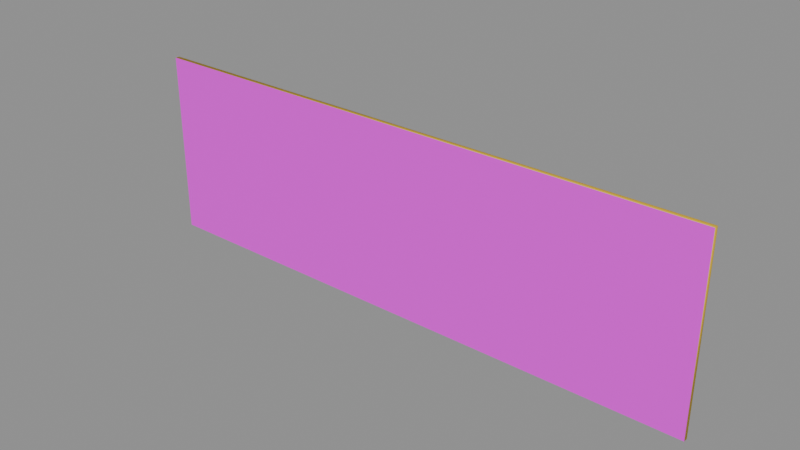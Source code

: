 # Source: telon_panchos.blend  (saved by Blender 5.3.31; exported with 4.5.12 LTS)
import bpy
from mathutils import Matrix  # noqa: F401  (used for matrix-valued properties, if any)

bpy.ops.wm.read_factory_settings(use_empty=True)
scene = bpy.context.scene
scene.name = 'Scene'

# ---- images (referenced by path relative to the original .blend; pixels are not part of the script)
import os
ASSET_DIR = os.environ.get("B2B_ASSET_DIR", "")  # directory of the original .blend (textures are referenced by path, not embedded)
HERE = os.path.dirname(os.path.abspath(__file__))  # packed textures are extracted next to this script under _unpacked/

def load_image(name, relpath, width, height, colorspace="sRGB"):
    """Load a texture the original file referenced (path relative to the .blend, or extracted next to this script)."""
    p = next((c for c in (os.path.join(HERE, relpath), os.path.join(ASSET_DIR, relpath)) if relpath and os.path.exists(c)), "")
    if p:
        img = bpy.data.images.load(p, check_existing=True)
        img.name = name
    else:  # same state as the original file: an image datablock whose file is absent (Cycles renders it pink)
        img = bpy.data.images.new(name, width, height)
        img.source = "FILE"
        img.filepath = "//" + (relpath or name)
    img.colorspace_settings.name = colorspace
    return img
img_telon_panchos_png = load_image('telon_panchos.png', 'telon_panchos.png', 1024, 1024, 'sRGB')

# ---- materials (node trees are filled in below, after node groups)
mat_m_amarillo = bpy.data.materials.new('M_Amarillo')
mat_m_amarillo.diffuse_color = (0.956, 0.6038, 0.01033, 1.0)
mat_t_telon_panchos = bpy.data.materials.new('T_telon_panchos')

# ---- material node trees
mat_m_amarillo.use_nodes = True; mat_m_amarillo.node_tree.nodes.clear()
_N = mat_m_amarillo.node_tree.nodes; _L = mat_m_amarillo.node_tree.links
n0 = _N.new('ShaderNodeBsdfPrincipled'); n0.name = 'Principled BSDF'; n0.location = (-200, 100)
n0.inputs[0].default_value = (0.956, 0.6038, 0.01033, 1.0)
n0.inputs[2].default_value = 0.6
n0.inputs[10].default_value = 0.005
n1 = _N.new('ShaderNodeOutputMaterial'); n1.name = 'Material Output'; n1.location = (200, 100)
_L.new(n0.outputs[0], n1.inputs[0])
n1.is_active_output = True
mat_t_telon_panchos.use_nodes = True; mat_t_telon_panchos.node_tree.nodes.clear()
_N = mat_t_telon_panchos.node_tree.nodes; _L = mat_t_telon_panchos.node_tree.links
n0 = _N.new('ShaderNodeBsdfPrincipled'); n0.name = 'Principled BSDF'; n0.location = (-200, 100)
n0.inputs[2].default_value = 0.7
n0.inputs[10].default_value = 0.005
n1 = _N.new('ShaderNodeOutputMaterial'); n1.name = 'Material Output'; n1.location = (200, 100)
n2 = _N.new('ShaderNodeTexImage'); n2.name = 'Image Texture'; n2.location = (0, 0)
n2.image = img_telon_panchos_png
_L.new(n0.outputs[0], n1.inputs[0])
_L.new(n2.outputs[0], n0.inputs[0])
n1.is_active_output = True

# ---- meshes
me_telon_panchos = bpy.data.meshes.new('telon_panchos')
me_telon_panchos.from_pydata([(-0.65, -0.01, 0.31), (-0.65, -0.01, 0.73), (-0.65, 0.0, 0.31), (-0.65, 0.0, 0.73), (0.65, -0.01, 0.31), (0.65, -0.01, 0.73), (0.65, 0.0, 0.31), (0.65, 0.0, 0.73)], [], [(0, 1, 3, 2), (2, 3, 7, 6), (6, 7, 5, 4), (4, 5, 1, 0), (2, 6, 4, 0), (7, 3, 1, 5)])
me_telon_panchos.polygons.foreach_set('use_smooth', [True] * 6)
me_telon_panchos.polygons.foreach_set('material_index', [0, 0, 0, 1, 0, 0])
_k = set([(0, 1), (0, 4), (1, 5), (4, 5)])
me_telon_panchos.attributes.new('sharp_edge', 'BOOLEAN', 'EDGE').data.foreach_set('value', [ (min(e.vertices), max(e.vertices)) in _k for e in me_telon_panchos.edges])
_uv = me_telon_panchos.uv_layers.new(name='Float2')
_uv.uv.foreach_set('vector', [0.0, 0.0, 0.0, 0.0, 0.0, 0.0, 0.0, 0.0, 0.0, 0.0, 0.0, 0.0, 0.0, 0.0, 0.0, 0.0, 0.0, 0.0, 0.0, 0.0, 0.0, 0.0, 0.0, 0.0, 1.0, 0.0, 1.0, 1.0, 0.0, 1.0, 0.0, 0.0, 0.0, 0.0, 0.0, 0.0, 0.0, 0.0, 0.0, 0.0, 0.0, 0.0, 0.0, 0.0, 0.0, 0.0, 0.0, 0.0])
me_telon_panchos.materials.append(mat_m_amarillo)
me_telon_panchos.materials.append(mat_t_telon_panchos)
me_telon_panchos.update()

# ---- objects
ob_telon_panchos = bpy.data.objects.new('telon_panchos', me_telon_panchos)

# ---- transforms, parenting, visibility, modifiers, constraints
ob_telon_panchos.location = (0.0, 0.0, 0.0)

# ---- collection membership
scene.collection.objects.link(ob_telon_panchos)

# ---- scene / render settings (as saved in the file)
scene.frame_start = 1; scene.frame_end = 250; scene.frame_set(1)
scene.render.engine = 'BLENDER_EEVEE_NEXT'
scene.render.bake_bias = 0.0
scene.render.bake_samples = 0
scene.render.compositor_device = 'GPU'
scene.eevee.use_volume_custom_range = False
scene.eevee.fast_gi_thickness_near = 0.1
scene.eevee.fast_gi_thickness_far = 0.0
scene.eevee.ray_tracing_options.screen_trace_thickness = 0.1
bpy.context.view_layer.update()

# ---- added for rendering (the .blend has no active camera and no usable light): camera, sun + grey world if the file has none
cam_auto = bpy.data.cameras.new('AutoCamera')
cam_auto.lens = 50.0
cam_auto.sensor_width = 36.0
cam_auto.clip_end = 1000.0
ob_auto_camera = bpy.data.objects.new('AutoCamera', cam_auto)
scene.collection.objects.link(ob_auto_camera)
ob_auto_camera.location = (1.26404, -1.52185, 1.53123)
ob_auto_camera.rotation_euler = (1.09748, -7.21219e-08, 0.694738)
scene.camera = ob_auto_camera
light_auto_sun = bpy.data.lights.new('AutoSun', 'SUN')
light_auto_sun.energy = 3.0
light_auto_sun.angle = 0.0523599
ob_auto_sun = bpy.data.objects.new('AutoSun', light_auto_sun)
scene.collection.objects.link(ob_auto_sun)
ob_auto_sun.rotation_euler = (0.872665, 0.174533, 0.523599)
if scene.world is None:
    world_auto = bpy.data.worlds.new('AutoWorld')
    world_auto.color = (0.3, 0.3, 0.3)
    scene.world = world_auto
bpy.context.view_layer.update()
